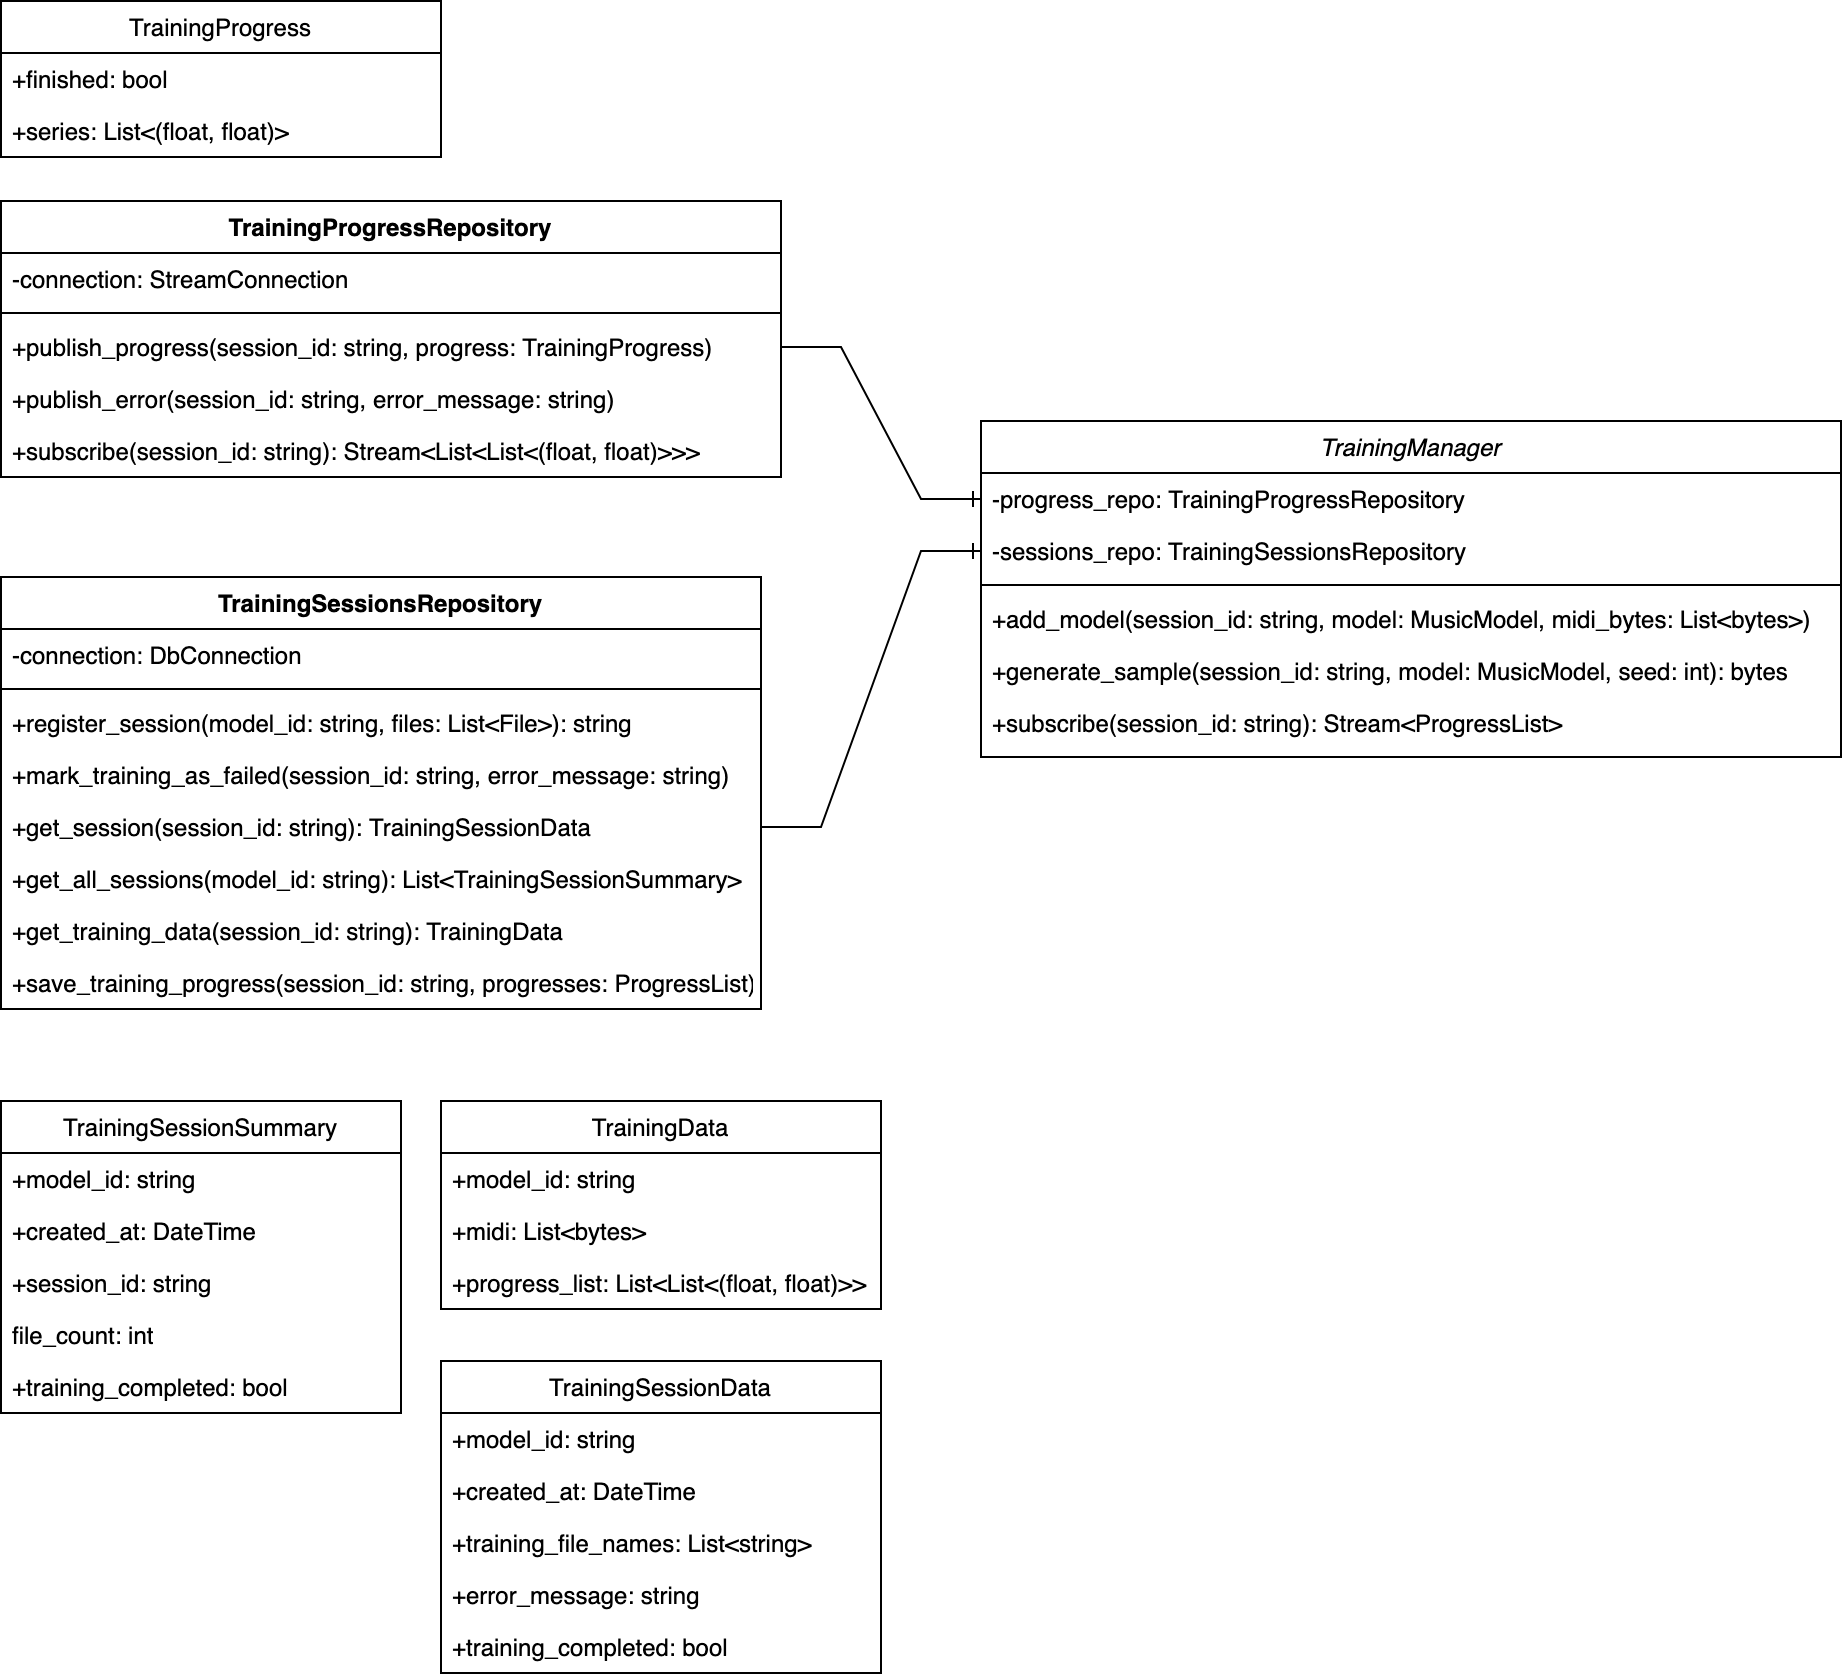

The diagram above was exported from draw.io. Its source (the exported page's mxGraphModel, read from the mxfile embedded in the PNG):
<mxGraphModel dx="954" dy="642" grid="1" gridSize="10" guides="1" tooltips="1" connect="1" arrows="1" fold="1" page="1" pageScale="1" pageWidth="827" pageHeight="1169" math="0" shadow="0">
  <root>
    <mxCell id="WIyWlLk6GJQsqaUBKTNV-0" />
    <mxCell id="WIyWlLk6GJQsqaUBKTNV-1" parent="WIyWlLk6GJQsqaUBKTNV-0" />
    <mxCell id="zkfFHV4jXpPFQw0GAbJ--0" value="TrainingManager" style="swimlane;fontStyle=2;align=center;verticalAlign=top;childLayout=stackLayout;horizontal=1;startSize=26;horizontalStack=0;resizeParent=1;resizeLast=0;collapsible=1;marginBottom=0;rounded=0;shadow=0;strokeWidth=1;" parent="WIyWlLk6GJQsqaUBKTNV-1" vertex="1">
      <mxGeometry x="510" y="320" width="430" height="168" as="geometry">
        <mxRectangle x="230" y="140" width="160" height="26" as="alternateBounds" />
      </mxGeometry>
    </mxCell>
    <mxCell id="zkfFHV4jXpPFQw0GAbJ--1" value="-progress_repo: TrainingProgressRepository" style="text;align=left;verticalAlign=top;spacingLeft=4;spacingRight=4;overflow=hidden;rotatable=0;points=[[0,0.5],[1,0.5]];portConstraint=eastwest;" parent="zkfFHV4jXpPFQw0GAbJ--0" vertex="1">
      <mxGeometry y="26" width="430" height="26" as="geometry" />
    </mxCell>
    <mxCell id="zkfFHV4jXpPFQw0GAbJ--2" value="-sessions_repo: TrainingSessionsRepository" style="text;align=left;verticalAlign=top;spacingLeft=4;spacingRight=4;overflow=hidden;rotatable=0;points=[[0,0.5],[1,0.5]];portConstraint=eastwest;rounded=0;shadow=0;html=0;" parent="zkfFHV4jXpPFQw0GAbJ--0" vertex="1">
      <mxGeometry y="52" width="430" height="26" as="geometry" />
    </mxCell>
    <mxCell id="zkfFHV4jXpPFQw0GAbJ--4" value="" style="line;html=1;strokeWidth=1;align=left;verticalAlign=middle;spacingTop=-1;spacingLeft=3;spacingRight=3;rotatable=0;labelPosition=right;points=[];portConstraint=eastwest;" parent="zkfFHV4jXpPFQw0GAbJ--0" vertex="1">
      <mxGeometry y="78" width="430" height="8" as="geometry" />
    </mxCell>
    <mxCell id="zkfFHV4jXpPFQw0GAbJ--5" value="+add_model(session_id: string, model: MusicModel, midi_bytes: List&lt;bytes&gt;)" style="text;align=left;verticalAlign=top;spacingLeft=4;spacingRight=4;overflow=hidden;rotatable=0;points=[[0,0.5],[1,0.5]];portConstraint=eastwest;" parent="zkfFHV4jXpPFQw0GAbJ--0" vertex="1">
      <mxGeometry y="86" width="430" height="26" as="geometry" />
    </mxCell>
    <mxCell id="QfhiV8En-omgvir86-X9-0" value="+generate_sample(session_id: string, model: MusicModel, seed: int): bytes" style="text;align=left;verticalAlign=top;spacingLeft=4;spacingRight=4;overflow=hidden;rotatable=0;points=[[0,0.5],[1,0.5]];portConstraint=eastwest;" parent="zkfFHV4jXpPFQw0GAbJ--0" vertex="1">
      <mxGeometry y="112" width="430" height="26" as="geometry" />
    </mxCell>
    <mxCell id="QfhiV8En-omgvir86-X9-1" value="+subscribe(session_id: string): Stream&lt;ProgressList&gt;" style="text;align=left;verticalAlign=top;spacingLeft=4;spacingRight=4;overflow=hidden;rotatable=0;points=[[0,0.5],[1,0.5]];portConstraint=eastwest;" parent="zkfFHV4jXpPFQw0GAbJ--0" vertex="1">
      <mxGeometry y="138" width="430" height="26" as="geometry" />
    </mxCell>
    <mxCell id="QfhiV8En-omgvir86-X9-2" value="TrainingSessionsRepository" style="swimlane;fontStyle=1;align=center;verticalAlign=top;childLayout=stackLayout;horizontal=1;startSize=26;horizontalStack=0;resizeParent=1;resizeParentMax=0;resizeLast=0;collapsible=1;marginBottom=0;" parent="WIyWlLk6GJQsqaUBKTNV-1" vertex="1">
      <mxGeometry x="20" y="398" width="380" height="216" as="geometry" />
    </mxCell>
    <mxCell id="QfhiV8En-omgvir86-X9-3" value="-connection: DbConnection" style="text;strokeColor=none;fillColor=none;align=left;verticalAlign=top;spacingLeft=4;spacingRight=4;overflow=hidden;rotatable=0;points=[[0,0.5],[1,0.5]];portConstraint=eastwest;" parent="QfhiV8En-omgvir86-X9-2" vertex="1">
      <mxGeometry y="26" width="380" height="26" as="geometry" />
    </mxCell>
    <mxCell id="QfhiV8En-omgvir86-X9-4" value="" style="line;strokeWidth=1;fillColor=none;align=left;verticalAlign=middle;spacingTop=-1;spacingLeft=3;spacingRight=3;rotatable=0;labelPosition=right;points=[];portConstraint=eastwest;strokeColor=inherit;" parent="QfhiV8En-omgvir86-X9-2" vertex="1">
      <mxGeometry y="52" width="380" height="8" as="geometry" />
    </mxCell>
    <mxCell id="QfhiV8En-omgvir86-X9-5" value="+register_session(model_id: string, files: List&lt;File&gt;): string " style="text;strokeColor=none;fillColor=none;align=left;verticalAlign=top;spacingLeft=4;spacingRight=4;overflow=hidden;rotatable=0;points=[[0,0.5],[1,0.5]];portConstraint=eastwest;" parent="QfhiV8En-omgvir86-X9-2" vertex="1">
      <mxGeometry y="60" width="380" height="26" as="geometry" />
    </mxCell>
    <mxCell id="QfhiV8En-omgvir86-X9-6" value="+mark_training_as_failed(session_id: string, error_message: string)" style="text;strokeColor=none;fillColor=none;align=left;verticalAlign=top;spacingLeft=4;spacingRight=4;overflow=hidden;rotatable=0;points=[[0,0.5],[1,0.5]];portConstraint=eastwest;" parent="QfhiV8En-omgvir86-X9-2" vertex="1">
      <mxGeometry y="86" width="380" height="26" as="geometry" />
    </mxCell>
    <mxCell id="QfhiV8En-omgvir86-X9-7" value="+get_session(session_id: string): TrainingSessionData" style="text;strokeColor=none;fillColor=none;align=left;verticalAlign=top;spacingLeft=4;spacingRight=4;overflow=hidden;rotatable=0;points=[[0,0.5],[1,0.5]];portConstraint=eastwest;" parent="QfhiV8En-omgvir86-X9-2" vertex="1">
      <mxGeometry y="112" width="380" height="26" as="geometry" />
    </mxCell>
    <mxCell id="V8shABnB6oLAYfUms3dx-0" value="+get_all_sessions(model_id: string): List&lt;TrainingSessionSummary&gt;" style="text;strokeColor=none;fillColor=none;align=left;verticalAlign=top;spacingLeft=4;spacingRight=4;overflow=hidden;rotatable=0;points=[[0,0.5],[1,0.5]];portConstraint=eastwest;" vertex="1" parent="QfhiV8En-omgvir86-X9-2">
      <mxGeometry y="138" width="380" height="26" as="geometry" />
    </mxCell>
    <mxCell id="V8shABnB6oLAYfUms3dx-1" value="+get_training_data(session_id: string): TrainingData" style="text;strokeColor=none;fillColor=none;align=left;verticalAlign=top;spacingLeft=4;spacingRight=4;overflow=hidden;rotatable=0;points=[[0,0.5],[1,0.5]];portConstraint=eastwest;" vertex="1" parent="QfhiV8En-omgvir86-X9-2">
      <mxGeometry y="164" width="380" height="26" as="geometry" />
    </mxCell>
    <mxCell id="V8shABnB6oLAYfUms3dx-2" value="+save_training_progress(session_id: string, progresses: ProgressList)" style="text;strokeColor=none;fillColor=none;align=left;verticalAlign=top;spacingLeft=4;spacingRight=4;overflow=hidden;rotatable=0;points=[[0,0.5],[1,0.5]];portConstraint=eastwest;" vertex="1" parent="QfhiV8En-omgvir86-X9-2">
      <mxGeometry y="190" width="380" height="26" as="geometry" />
    </mxCell>
    <mxCell id="V8shABnB6oLAYfUms3dx-10" value="TrainingSessionData" style="swimlane;fontStyle=0;childLayout=stackLayout;horizontal=1;startSize=26;fillColor=none;horizontalStack=0;resizeParent=1;resizeParentMax=0;resizeLast=0;collapsible=1;marginBottom=0;" vertex="1" parent="WIyWlLk6GJQsqaUBKTNV-1">
      <mxGeometry x="240" y="790" width="220" height="156" as="geometry" />
    </mxCell>
    <mxCell id="V8shABnB6oLAYfUms3dx-11" value="+model_id: string" style="text;strokeColor=none;fillColor=none;align=left;verticalAlign=top;spacingLeft=4;spacingRight=4;overflow=hidden;rotatable=0;points=[[0,0.5],[1,0.5]];portConstraint=eastwest;" vertex="1" parent="V8shABnB6oLAYfUms3dx-10">
      <mxGeometry y="26" width="220" height="26" as="geometry" />
    </mxCell>
    <mxCell id="V8shABnB6oLAYfUms3dx-12" value="+created_at: DateTime" style="text;strokeColor=none;fillColor=none;align=left;verticalAlign=top;spacingLeft=4;spacingRight=4;overflow=hidden;rotatable=0;points=[[0,0.5],[1,0.5]];portConstraint=eastwest;" vertex="1" parent="V8shABnB6oLAYfUms3dx-10">
      <mxGeometry y="52" width="220" height="26" as="geometry" />
    </mxCell>
    <mxCell id="V8shABnB6oLAYfUms3dx-13" value="+training_file_names: List&lt;string&gt;" style="text;strokeColor=none;fillColor=none;align=left;verticalAlign=top;spacingLeft=4;spacingRight=4;overflow=hidden;rotatable=0;points=[[0,0.5],[1,0.5]];portConstraint=eastwest;" vertex="1" parent="V8shABnB6oLAYfUms3dx-10">
      <mxGeometry y="78" width="220" height="26" as="geometry" />
    </mxCell>
    <mxCell id="V8shABnB6oLAYfUms3dx-14" value="+error_message: string" style="text;strokeColor=none;fillColor=none;align=left;verticalAlign=top;spacingLeft=4;spacingRight=4;overflow=hidden;rotatable=0;points=[[0,0.5],[1,0.5]];portConstraint=eastwest;" vertex="1" parent="V8shABnB6oLAYfUms3dx-10">
      <mxGeometry y="104" width="220" height="26" as="geometry" />
    </mxCell>
    <mxCell id="V8shABnB6oLAYfUms3dx-15" value="+training_completed: bool" style="text;strokeColor=none;fillColor=none;align=left;verticalAlign=top;spacingLeft=4;spacingRight=4;overflow=hidden;rotatable=0;points=[[0,0.5],[1,0.5]];portConstraint=eastwest;" vertex="1" parent="V8shABnB6oLAYfUms3dx-10">
      <mxGeometry y="130" width="220" height="26" as="geometry" />
    </mxCell>
    <mxCell id="V8shABnB6oLAYfUms3dx-16" value="TrainingSessionSummary" style="swimlane;fontStyle=0;childLayout=stackLayout;horizontal=1;startSize=26;fillColor=none;horizontalStack=0;resizeParent=1;resizeParentMax=0;resizeLast=0;collapsible=1;marginBottom=0;" vertex="1" parent="WIyWlLk6GJQsqaUBKTNV-1">
      <mxGeometry x="20" y="660" width="200" height="156" as="geometry" />
    </mxCell>
    <mxCell id="V8shABnB6oLAYfUms3dx-17" value="+model_id: string" style="text;strokeColor=none;fillColor=none;align=left;verticalAlign=top;spacingLeft=4;spacingRight=4;overflow=hidden;rotatable=0;points=[[0,0.5],[1,0.5]];portConstraint=eastwest;" vertex="1" parent="V8shABnB6oLAYfUms3dx-16">
      <mxGeometry y="26" width="200" height="26" as="geometry" />
    </mxCell>
    <mxCell id="V8shABnB6oLAYfUms3dx-18" value="+created_at: DateTime" style="text;strokeColor=none;fillColor=none;align=left;verticalAlign=top;spacingLeft=4;spacingRight=4;overflow=hidden;rotatable=0;points=[[0,0.5],[1,0.5]];portConstraint=eastwest;" vertex="1" parent="V8shABnB6oLAYfUms3dx-16">
      <mxGeometry y="52" width="200" height="26" as="geometry" />
    </mxCell>
    <mxCell id="V8shABnB6oLAYfUms3dx-19" value="+session_id: string" style="text;strokeColor=none;fillColor=none;align=left;verticalAlign=top;spacingLeft=4;spacingRight=4;overflow=hidden;rotatable=0;points=[[0,0.5],[1,0.5]];portConstraint=eastwest;" vertex="1" parent="V8shABnB6oLAYfUms3dx-16">
      <mxGeometry y="78" width="200" height="26" as="geometry" />
    </mxCell>
    <mxCell id="V8shABnB6oLAYfUms3dx-20" value="file_count: int" style="text;strokeColor=none;fillColor=none;align=left;verticalAlign=top;spacingLeft=4;spacingRight=4;overflow=hidden;rotatable=0;points=[[0,0.5],[1,0.5]];portConstraint=eastwest;" vertex="1" parent="V8shABnB6oLAYfUms3dx-16">
      <mxGeometry y="104" width="200" height="26" as="geometry" />
    </mxCell>
    <mxCell id="V8shABnB6oLAYfUms3dx-21" value="+training_completed: bool" style="text;strokeColor=none;fillColor=none;align=left;verticalAlign=top;spacingLeft=4;spacingRight=4;overflow=hidden;rotatable=0;points=[[0,0.5],[1,0.5]];portConstraint=eastwest;" vertex="1" parent="V8shABnB6oLAYfUms3dx-16">
      <mxGeometry y="130" width="200" height="26" as="geometry" />
    </mxCell>
    <mxCell id="V8shABnB6oLAYfUms3dx-22" value="TrainingData" style="swimlane;fontStyle=0;childLayout=stackLayout;horizontal=1;startSize=26;fillColor=none;horizontalStack=0;resizeParent=1;resizeParentMax=0;resizeLast=0;collapsible=1;marginBottom=0;" vertex="1" parent="WIyWlLk6GJQsqaUBKTNV-1">
      <mxGeometry x="240" y="660" width="220" height="104" as="geometry" />
    </mxCell>
    <mxCell id="V8shABnB6oLAYfUms3dx-23" value="+model_id: string" style="text;strokeColor=none;fillColor=none;align=left;verticalAlign=top;spacingLeft=4;spacingRight=4;overflow=hidden;rotatable=0;points=[[0,0.5],[1,0.5]];portConstraint=eastwest;" vertex="1" parent="V8shABnB6oLAYfUms3dx-22">
      <mxGeometry y="26" width="220" height="26" as="geometry" />
    </mxCell>
    <mxCell id="V8shABnB6oLAYfUms3dx-24" value="+midi: List&lt;bytes&gt;" style="text;strokeColor=none;fillColor=none;align=left;verticalAlign=top;spacingLeft=4;spacingRight=4;overflow=hidden;rotatable=0;points=[[0,0.5],[1,0.5]];portConstraint=eastwest;" vertex="1" parent="V8shABnB6oLAYfUms3dx-22">
      <mxGeometry y="52" width="220" height="26" as="geometry" />
    </mxCell>
    <mxCell id="V8shABnB6oLAYfUms3dx-25" value="+progress_list: List&lt;List&lt;(float, float)&gt;&gt;" style="text;strokeColor=none;fillColor=none;align=left;verticalAlign=top;spacingLeft=4;spacingRight=4;overflow=hidden;rotatable=0;points=[[0,0.5],[1,0.5]];portConstraint=eastwest;" vertex="1" parent="V8shABnB6oLAYfUms3dx-22">
      <mxGeometry y="78" width="220" height="26" as="geometry" />
    </mxCell>
    <mxCell id="V8shABnB6oLAYfUms3dx-26" value="TrainingProgressRepository" style="swimlane;fontStyle=1;align=center;verticalAlign=top;childLayout=stackLayout;horizontal=1;startSize=26;horizontalStack=0;resizeParent=1;resizeParentMax=0;resizeLast=0;collapsible=1;marginBottom=0;" vertex="1" parent="WIyWlLk6GJQsqaUBKTNV-1">
      <mxGeometry x="20" y="210" width="390" height="138" as="geometry" />
    </mxCell>
    <mxCell id="V8shABnB6oLAYfUms3dx-27" value="-connection: StreamConnection" style="text;strokeColor=none;fillColor=none;align=left;verticalAlign=top;spacingLeft=4;spacingRight=4;overflow=hidden;rotatable=0;points=[[0,0.5],[1,0.5]];portConstraint=eastwest;" vertex="1" parent="V8shABnB6oLAYfUms3dx-26">
      <mxGeometry y="26" width="390" height="26" as="geometry" />
    </mxCell>
    <mxCell id="V8shABnB6oLAYfUms3dx-28" value="" style="line;strokeWidth=1;fillColor=none;align=left;verticalAlign=middle;spacingTop=-1;spacingLeft=3;spacingRight=3;rotatable=0;labelPosition=right;points=[];portConstraint=eastwest;strokeColor=inherit;" vertex="1" parent="V8shABnB6oLAYfUms3dx-26">
      <mxGeometry y="52" width="390" height="8" as="geometry" />
    </mxCell>
    <mxCell id="V8shABnB6oLAYfUms3dx-29" value="+publish_progress(session_id: string, progress: TrainingProgress)" style="text;strokeColor=none;fillColor=none;align=left;verticalAlign=top;spacingLeft=4;spacingRight=4;overflow=hidden;rotatable=0;points=[[0,0.5],[1,0.5]];portConstraint=eastwest;" vertex="1" parent="V8shABnB6oLAYfUms3dx-26">
      <mxGeometry y="60" width="390" height="26" as="geometry" />
    </mxCell>
    <mxCell id="V8shABnB6oLAYfUms3dx-30" value="+publish_error(session_id: string, error_message: string)" style="text;strokeColor=none;fillColor=none;align=left;verticalAlign=top;spacingLeft=4;spacingRight=4;overflow=hidden;rotatable=0;points=[[0,0.5],[1,0.5]];portConstraint=eastwest;" vertex="1" parent="V8shABnB6oLAYfUms3dx-26">
      <mxGeometry y="86" width="390" height="26" as="geometry" />
    </mxCell>
    <mxCell id="V8shABnB6oLAYfUms3dx-31" value="+subscribe(session_id: string): Stream&lt;List&lt;List&lt;(float, float)&gt;&gt;&gt;" style="text;strokeColor=none;fillColor=none;align=left;verticalAlign=top;spacingLeft=4;spacingRight=4;overflow=hidden;rotatable=0;points=[[0,0.5],[1,0.5]];portConstraint=eastwest;" vertex="1" parent="V8shABnB6oLAYfUms3dx-26">
      <mxGeometry y="112" width="390" height="26" as="geometry" />
    </mxCell>
    <mxCell id="V8shABnB6oLAYfUms3dx-36" value="" style="edgeStyle=entityRelationEdgeStyle;fontSize=12;html=1;endArrow=ERone;endFill=1;rounded=0;exitX=1;exitY=0.5;exitDx=0;exitDy=0;entryX=0;entryY=0.5;entryDx=0;entryDy=0;" edge="1" parent="WIyWlLk6GJQsqaUBKTNV-1" source="V8shABnB6oLAYfUms3dx-29" target="zkfFHV4jXpPFQw0GAbJ--1">
      <mxGeometry width="100" height="100" relative="1" as="geometry">
        <mxPoint x="400" y="340" as="sourcePoint" />
        <mxPoint x="510" y="350" as="targetPoint" />
      </mxGeometry>
    </mxCell>
    <mxCell id="V8shABnB6oLAYfUms3dx-37" value="" style="edgeStyle=entityRelationEdgeStyle;fontSize=12;html=1;endArrow=ERone;endFill=1;rounded=0;exitX=1;exitY=0.5;exitDx=0;exitDy=0;entryX=0;entryY=0.5;entryDx=0;entryDy=0;" edge="1" parent="WIyWlLk6GJQsqaUBKTNV-1" source="QfhiV8En-omgvir86-X9-7" target="zkfFHV4jXpPFQw0GAbJ--2">
      <mxGeometry width="100" height="100" relative="1" as="geometry">
        <mxPoint x="490" y="340" as="sourcePoint" />
        <mxPoint x="590" y="240" as="targetPoint" />
      </mxGeometry>
    </mxCell>
    <mxCell id="V8shABnB6oLAYfUms3dx-38" value="TrainingProgress" style="swimlane;fontStyle=0;childLayout=stackLayout;horizontal=1;startSize=26;fillColor=none;horizontalStack=0;resizeParent=1;resizeParentMax=0;resizeLast=0;collapsible=1;marginBottom=0;" vertex="1" parent="WIyWlLk6GJQsqaUBKTNV-1">
      <mxGeometry x="20" y="110" width="220" height="78" as="geometry" />
    </mxCell>
    <mxCell id="V8shABnB6oLAYfUms3dx-39" value="+finished: bool" style="text;strokeColor=none;fillColor=none;align=left;verticalAlign=top;spacingLeft=4;spacingRight=4;overflow=hidden;rotatable=0;points=[[0,0.5],[1,0.5]];portConstraint=eastwest;" vertex="1" parent="V8shABnB6oLAYfUms3dx-38">
      <mxGeometry y="26" width="220" height="26" as="geometry" />
    </mxCell>
    <mxCell id="V8shABnB6oLAYfUms3dx-40" value="+series: List&lt;(float, float)&gt;" style="text;strokeColor=none;fillColor=none;align=left;verticalAlign=top;spacingLeft=4;spacingRight=4;overflow=hidden;rotatable=0;points=[[0,0.5],[1,0.5]];portConstraint=eastwest;" vertex="1" parent="V8shABnB6oLAYfUms3dx-38">
      <mxGeometry y="52" width="220" height="26" as="geometry" />
    </mxCell>
  </root>
</mxGraphModel>